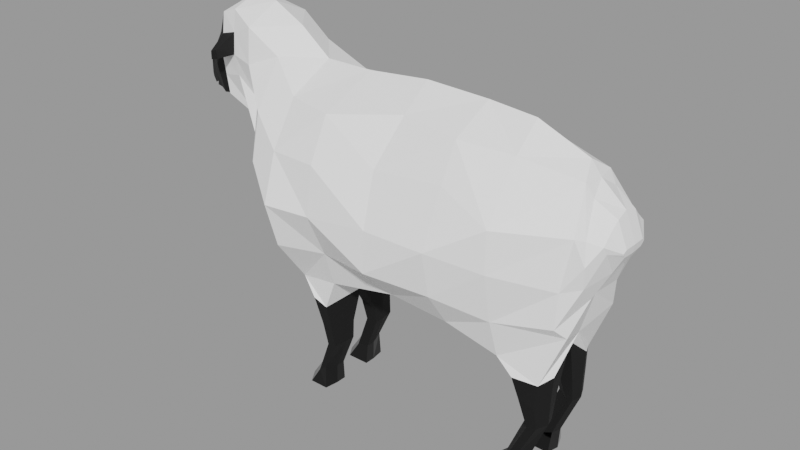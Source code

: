 # Source: low_poly_sheep_aac0b1d3-a1b2-4eba-a6b8-78dafc8ff658.blend  (saved by Blender 3.2.14; exported with 4.5.12 LTS)
import bpy
from mathutils import Matrix  # noqa: F401  (used for matrix-valued properties, if any)

bpy.ops.wm.read_factory_settings(use_empty=True)
scene = bpy.context.scene
scene.name = 'upload'

# ---- collections
col_low_poly_sheep = bpy.data.collections.new('Low poly sheep'); scene.collection.children.link(col_low_poly_sheep)

# ---- materials (node trees are filled in below, after node groups)
mat_sheep = bpy.data.materials.new('sheep')
mat_sheep.use_transparent_shadow = False
mat_face = bpy.data.materials.new('face')
mat_face.use_transparent_shadow = False
mat_fo = bpy.data.materials.new('FO')
mat_fo.use_transparent_shadow = False

# ---- material node trees
mat_sheep.use_nodes = True; mat_sheep.node_tree.nodes.clear()
_N = mat_sheep.node_tree.nodes; _L = mat_sheep.node_tree.links
n0 = _N.new('ShaderNodeBsdfPrincipled'); n0.name = 'Principled BSDF'; n0.location = (10, 300)
n0.distribution = 'GGX'
n0.subsurface_method = 'RANDOM_WALK_SKIN'
n0.inputs[0].default_value = (0.9879, 0.9879, 0.9879, 1.0)
n0.inputs[2].default_value = 0.6514
n0.inputs[3].default_value = 1.45
n0.inputs[27].default_value = (0.0, 0.0, 0.0, 1.0)
n0.inputs[28].default_value = 1.0
n1 = _N.new('ShaderNodeOutputMaterial'); n1.name = 'Material Output'; n1.location = (300, 300)
_L.new(n0.outputs[0], n1.inputs[0])
n1.is_active_output = True
mat_face.use_nodes = True; mat_face.node_tree.nodes.clear()
_N = mat_face.node_tree.nodes; _L = mat_face.node_tree.links
n0 = _N.new('ShaderNodeBsdfPrincipled'); n0.name = 'Principled BSDF'; n0.location = (10, 300)
n0.distribution = 'GGX'
n0.subsurface_method = 'RANDOM_WALK_SKIN'
n0.inputs[0].default_value = (0.0, 0.0, 0.0, 1.0)
n0.inputs[2].default_value = 0.8165
n0.inputs[3].default_value = 1.45
n0.inputs[27].default_value = (0.0, 0.0, 0.0, 1.0)
n0.inputs[28].default_value = 1.0
n1 = _N.new('ShaderNodeOutputMaterial'); n1.name = 'Material Output'; n1.location = (300, 300)
_L.new(n0.outputs[0], n1.inputs[0])
n1.is_active_output = True
mat_fo.use_nodes = True; mat_fo.node_tree.nodes.clear()
_N = mat_fo.node_tree.nodes; _L = mat_fo.node_tree.links
n0 = _N.new('ShaderNodeBsdfPrincipled'); n0.name = 'Principled BSDF'; n0.location = (10, 300)
n0.distribution = 'GGX'
n0.subsurface_method = 'RANDOM_WALK_SKIN'
n0.inputs[0].default_value = (0.0, 0.0, 0.0, 1.0)
n0.inputs[2].default_value = 0.07798
n0.inputs[3].default_value = 1.45
n0.inputs[27].default_value = (0.0, 0.0, 0.0, 1.0)
n0.inputs[28].default_value = 1.0
n1 = _N.new('ShaderNodeOutputMaterial'); n1.name = 'Material Output'; n1.location = (300, 300)
_L.new(n0.outputs[0], n1.inputs[0])
n1.is_active_output = True

# ---- meshes
me_plane_001 = bpy.data.meshes.new('Plane.001')
me_plane_001.from_pydata([(-0.211, 0.03107, 0.2163), (-0.2063, 0.03107, 0.2076), (-0.2038, 0.03709, 0.2303), (-0.1947, 0.03736, 0.2103), (-0.1912, 0.03778, 0.2525), (-0.1846, 0.04331, 0.2105), (-0.1788, 0.04457, 0.2711), (-0.1788, 0.04413, 0.2109), (-0.1657, 0.04602, 0.2755), (-0.1546, 0.03852, 0.1951), (-0.1455, 0.05286, 0.2683), (-0.1399, 0.03874, 0.1574), (-0.1214, 0.05066, 0.2523), (-0.1157, 0.05215, 0.1154), (-0.0966, 0.06172, 0.2331), (-0.09702, 0.05817, 0.09695), (-0.06136, 0.06848, 0.2317), (-0.06468, 0.06214, 0.1036), (-0.01188, 0.0503, 0.2381), (-0.01096, 0.06344, 0.1156), (0.03232, 0.05593, 0.2355), (0.03433, 0.06473, 0.1136), (0.07044, 0.04784, 0.2325), (0.07195, 0.06106, 0.1021), (0.1125, 0.03935, 0.2251), (0.116, 0.05249, 0.128), (0.133, 0.03534, 0.2065), (0.1311, 0.03273, 0.1704), (-0.2117, 0.02567, 0.2173), (-0.2063, 0.02567, 0.2076), (-0.2053, 0.02567, 0.2311), (-0.1951, 0.02567, 0.2088), (-0.1948, 0.02567, 0.256), (-0.1851, 0.02567, 0.2091), (-0.1861, 0.02567, 0.2702), (-0.1788, 0.02567, 0.2109), (-0.1662, 0.02567, 0.2828), (-0.1613, 0.02567, 0.2142), (-0.1456, 0.02567, 0.2806), (-0.1443, 0.02567, 0.1649), (-0.1216, 0.02567, 0.2681), (-0.1202, 0.02567, 0.1196), (-0.09783, 0.02567, 0.2497), (-0.09702, 0.02567, 0.09695), (-0.06101, 0.02567, 0.2497), (-0.06468, 0.02567, 0.08802), (-0.01316, 0.02567, 0.2542), (-0.01096, 0.02567, 0.09574), (0.03414, 0.02567, 0.2526), (0.03433, 0.02567, 0.09373), (0.06934, 0.02567, 0.2496), (0.07175, 0.02567, 0.08646), (0.1072, 0.02567, 0.2341), (0.1085, 0.02567, 0.117), (0.1323, 0.02567, 0.2091), (0.1331, 0.02567, 0.1758), (-0.08527, 0.02567, 0.08485), (-0.08454, 0.06195, 0.08485), (-0.07193, 0.02567, 0.08485), (-0.07363, 0.0615, 0.08061), (-0.08118, 0.03589, 0.06281), (-0.08053, 0.05829, 0.0633), (-0.07242, 0.05782, 0.05901), (-0.06991, 0.03719, 0.06002), (-0.07857, 0.03844, 0.04588), (-0.06931, 0.03856, 0.04664), (-0.07778, 0.05652, 0.04576), (-0.07098, 0.05651, 0.04646), (-0.08855, 0.03909, 0.01915), (-0.07923, 0.03924, 0.02097), (-0.08794, 0.05584, 0.01886), (-0.08178, 0.05591, 0.0231), (-0.09692, 0.03795, 0.00563), (-0.0797, 0.03795, 0.00563), (-0.09598, 0.05694, 0.00563), (-0.08132, 0.05688, 0.00563), (0.08847, 0.02567, 0.09053), (0.08326, 0.0603, 0.09029), (0.1033, 0.02567, 0.1077), (0.09973, 0.05529, 0.08811), (0.09209, 0.03289, 0.07638), (0.08748, 0.05779, 0.07461), (0.09878, 0.0567, 0.07147), (0.1017, 0.03475, 0.07314), (0.09763, 0.03712, 0.0529), (0.1013, 0.03798, 0.05465), (0.09305, 0.05483, 0.05339), (0.09977, 0.05395, 0.05441), (0.08056, 0.03755, 0.01895), (0.08797, 0.03798, 0.02211), (0.07758, 0.05491, 0.02002), (0.08518, 0.05424, 0.02482), (0.07246, 0.03605, 0.00563), (0.08677, 0.03605, 0.00563), (0.06728, 0.05672, 0.00563), (0.08507, 0.05542, 0.00563), (-0.2079, 0.0314, 0.2094), (-0.1992, 0.03779, 0.2207), (-0.1888, 0.04574, 0.2319), (-0.1788, 0.04826, 0.241), (-0.1635, 0.05133, 0.2449), (-0.1447, 0.04929, 0.2166), (-0.1206, 0.07947, 0.186), (-0.09738, 0.09242, 0.1652), (-0.06304, 0.0877, 0.1652), (-0.01413, 0.08734, 0.1712), (0.03332, 0.08855, 0.1724), (0.07156, 0.07744, 0.1663), (0.112, 0.05962, 0.1613), (0.1324, 0.04861, 0.1938), (-0.2082, 0.02567, 0.2099), (-0.2109, 0.0307, 0.2132), (-0.2015, 0.03744, 0.2255), (-0.191, 0.04468, 0.2422), (-0.1788, 0.04642, 0.2561), (-0.1646, 0.04905, 0.2602), (-0.1451, 0.05534, 0.2425), (-0.121, 0.07161, 0.2191), (-0.0977, 0.0809, 0.2004), (-0.06222, 0.08298, 0.2008), (-0.01907, 0.07157, 0.2059), (0.03342, 0.07077, 0.2107), (0.07184, 0.07719, 0.1959), (0.1169, 0.05517, 0.1963), (0.1323, 0.04231, 0.1995), (-0.2114, 0.02567, 0.2139), (-0.2002, 0.02567, 0.2134), (-0.2005, 0.03572, 0.2131), (-0.1968, 0.03767, 0.2155), (-0.1867, 0.04453, 0.2212), (-0.1788, 0.0462, 0.226), (-0.1624, 0.04904, 0.2295), (-0.1417, 0.05568, 0.1908), (-0.124, 0.06412, 0.1537), (-0.0972, 0.08262, 0.1311), (-0.06386, 0.07143, 0.1311), (-0.01364, 0.08932, 0.1417), (0.03383, 0.08247, 0.1396), (0.07109, 0.06939, 0.13), (0.1109, 0.06008, 0.1356), (0.133, 0.04544, 0.1882), (0.1391, 0.02567, 0.1836), (0.1389, 0.03511, 0.184), (0.1396, 0.03621, 0.1885), (0.1398, 0.03498, 0.1894), (0.1401, 0.02567, 0.1895), (0.1393, 0.03693, 0.1864), (0.1394, 0.03744, 0.1875), (-0.1764, 0.061, 0.2412), (-0.1703, 0.061, 0.2427), (-0.1764, 0.061, 0.2473), (-0.1707, 0.061, 0.249), (-0.172, 0.0503, 0.2434), (-0.172, 0.04928, 0.2516), (-0.1705, 0.05869, 0.246), (-0.1704, 0.05868, 0.2435), (-0.1791, 0.04399, 0.2116), (-0.1796, 0.0443, 0.2694), (-0.187, 0.02567, 0.2681), (-0.1792, 0.02567, 0.2115), (-0.1793, 0.04794, 0.2405), (-0.1795, 0.04612, 0.255), (-0.1792, 0.04597, 0.2261), (0.1178, 0.03776, 0.2162), (0.1233, 0.0404, 0.1535), (0.1177, 0.02567, 0.1486), (0.1147, 0.02567, 0.2245), (0.1261, 0.05686, 0.1818), (0.1235, 0.05336, 0.1965), (0.1248, 0.05377, 0.1658), (-0.08628, 0.04663, 0.06002), (-0.0835, 0.04663, 0.04664), (-0.08848, 0.04663, 0.03217), (-0.08467, 0.04663, 0.05227), (-0.09676, 0.04663, 0.01425), (-0.1027, 0.04663, 0.00563), (-0.09234, 0.04663, 0.02097), (-0.0876, 0.04663, 0.06943), (-0.08974, 0.04663, 0.08466), (-0.07401, 0.04621, 0.03448), (-0.07951, 0.04621, 0.0116), (-0.0797, 0.04621, 0.00563), (-0.06957, 0.04621, 0.05253), (-0.06931, 0.04621, 0.04664), (-0.06991, 0.04621, 0.06002), (-0.07062, 0.04621, 0.06874), (-0.07923, 0.04621, 0.02097), (-0.07193, 0.04621, 0.08485), (0.07763, 0.04495, 0.03113), (0.08699, 0.04495, 0.05399), (0.06668, 0.04495, 0.01462), (0.07367, 0.04495, 0.02145), (0.08172, 0.04495, 0.07223), (0.06046, 0.04495, 0.00563), (0.07946, 0.04495, 0.07996), (0.07653, 0.04495, 0.08998), (0.0841, 0.04495, 0.06399), (0.1038, 0.04514, 0.07314), (0.1043, 0.04502, 0.08242), (0.1035, 0.04541, 0.05465), (0.1036, 0.0453, 0.06187), (0.08963, 0.04531, 0.01681), (0.1047, 0.04491, 0.09118), (0.09724, 0.04533, 0.03948), (0.08893, 0.04538, 0.00563), (0.09013, 0.04525, 0.02211), (-0.211, 0.02028, 0.2163), (-0.2063, 0.02028, 0.2076), (-0.2038, 0.01426, 0.2303), (-0.1947, 0.01398, 0.2103), (-0.1912, 0.01357, 0.2525), (-0.1846, 0.008037, 0.2105), (-0.1788, 0.006777, 0.2711), (-0.1788, 0.00722, 0.2109), (-0.1657, 0.005323, 0.2755), (-0.1546, 0.01283, 0.1951), (-0.1455, -0.001513, 0.2683), (-0.1399, 0.01261, 0.1574), (-0.1214, 0.0006914, 0.2523), (-0.1157, -0.0008015, 0.1154), (-0.0966, -0.01037, 0.2331), (-0.09702, -0.006818, 0.09695), (-0.06136, -0.01714, 0.2317), (-0.06468, -0.0108, 0.1036), (-0.01188, 0.001047, 0.2381), (-0.01096, -0.01209, 0.1156), (0.03232, -0.004578, 0.2355), (0.03433, -0.01338, 0.1136), (0.07044, 0.003512, 0.2325), (0.07195, -0.009714, 0.1021), (0.1125, 0.01199, 0.2251), (0.116, -0.001145, 0.128), (0.133, 0.01601, 0.2065), (0.1311, 0.01862, 0.1704), (-0.08454, -0.0106, 0.08485), (-0.07363, -0.01015, 0.08061), (-0.08118, 0.01545, 0.06281), (-0.08053, -0.006943, 0.0633), (-0.07242, -0.006468, 0.05901), (-0.06991, 0.01415, 0.06002), (-0.07857, 0.0129, 0.04588), (-0.06931, 0.01278, 0.04664), (-0.07778, -0.005172, 0.04576), (-0.07098, -0.005165, 0.04646), (-0.08855, 0.01226, 0.01915), (-0.07923, 0.01211, 0.02097), (-0.08794, -0.004493, 0.01886), (-0.08178, -0.00456, 0.0231), (-0.09692, 0.0134, 0.00563), (-0.0797, 0.0134, 0.00563), (-0.09598, -0.005592, 0.00563), (-0.08132, -0.005535, 0.00563), (0.08326, -0.008956, 0.09029), (0.09973, -0.003944, 0.08811), (0.09209, 0.01845, 0.07638), (0.08748, -0.006444, 0.07461), (0.09878, -0.005355, 0.07147), (0.1017, 0.0166, 0.07314), (0.09763, 0.01423, 0.0529), (0.1013, 0.01337, 0.05465), (0.09305, -0.003478, 0.05339), (0.09977, -0.002606, 0.05441), (0.08056, 0.0138, 0.01895), (0.08797, 0.01337, 0.02211), (0.07758, -0.003563, 0.02002), (0.08518, -0.002895, 0.02482), (0.07246, 0.0153, 0.00563), (0.08677, 0.0153, 0.00563), (0.06728, -0.005375, 0.00563), (0.08507, -0.004071, 0.00563), (-0.2079, 0.01995, 0.2094), (-0.1992, 0.01355, 0.2207), (-0.1888, 0.005607, 0.2319), (-0.1788, 0.003084, 0.241), (-0.1635, 1.278e-05, 0.2449), (-0.1447, 0.002058, 0.2166), (-0.1206, -0.02812, 0.186), (-0.09738, -0.04107, 0.1652), (-0.06304, -0.03635, 0.1652), (-0.01413, -0.036, 0.1712), (0.03332, -0.0372, 0.1724), (0.07156, -0.02609, 0.1663), (0.112, -0.008271, 0.1613), (0.1324, 0.002742, 0.1938), (-0.2109, 0.02065, 0.2132), (-0.2015, 0.01391, 0.2255), (-0.191, 0.006663, 0.2422), (-0.1788, 0.004931, 0.2561), (-0.1646, 0.002297, 0.2602), (-0.1451, -0.003989, 0.2425), (-0.121, -0.02026, 0.2191), (-0.0977, -0.02955, 0.2004), (-0.06222, -0.03163, 0.2008), (-0.01907, -0.02022, 0.2059), (0.03342, -0.01942, 0.2107), (0.07184, -0.02584, 0.1959), (0.1169, -0.003821, 0.1963), (0.1323, 0.009036, 0.1995), (-0.2005, 0.01562, 0.2131), (-0.1968, 0.01368, 0.2155), (-0.1867, 0.006822, 0.2212), (-0.1788, 0.005152, 0.226), (-0.1624, 0.002305, 0.2295), (-0.1417, -0.004336, 0.1908), (-0.124, -0.01278, 0.1537), (-0.0972, -0.03127, 0.1311), (-0.06386, -0.02008, 0.1311), (-0.01364, -0.03797, 0.1417), (0.03383, -0.03112, 0.1396), (0.07109, -0.01804, 0.13), (0.1109, -0.008737, 0.1356), (0.133, 0.005907, 0.1882), (0.1389, 0.01624, 0.184), (0.1396, 0.01514, 0.1885), (0.1398, 0.01637, 0.1894), (0.1393, 0.01442, 0.1864), (0.1394, 0.01391, 0.1875), (-0.1764, -0.009648, 0.2412), (-0.1703, -0.009648, 0.2427), (-0.1764, -0.009648, 0.2473), (-0.1707, -0.009648, 0.249), (-0.172, 0.001048, 0.2434), (-0.172, 0.002065, 0.2516), (-0.1705, -0.007343, 0.246), (-0.1704, -0.007334, 0.2435), (-0.1791, 0.007356, 0.2116), (-0.1796, 0.007048, 0.2694), (-0.1793, 0.003405, 0.2405), (-0.1795, 0.005226, 0.255), (-0.1792, 0.00538, 0.2261), (0.1178, 0.01359, 0.2162), (0.1233, 0.01095, 0.1535), (0.1261, -0.005511, 0.1818), (0.1235, -0.002009, 0.1965), (0.1248, -0.002425, 0.1658), (-0.08628, 0.004721, 0.06002), (-0.0835, 0.004721, 0.04664), (-0.08848, 0.004721, 0.03217), (-0.08467, 0.004721, 0.05227), (-0.09676, 0.004721, 0.01425), (-0.1027, 0.004721, 0.00563), (-0.09234, 0.004721, 0.02097), (-0.0876, 0.004721, 0.06943), (-0.08974, 0.004721, 0.08466), (-0.07401, 0.005137, 0.03448), (-0.07951, 0.005137, 0.0116), (-0.0797, 0.005137, 0.00563), (-0.06957, 0.005137, 0.05253), (-0.06931, 0.005137, 0.04664), (-0.06991, 0.005137, 0.06002), (-0.07062, 0.005137, 0.06874), (-0.07923, 0.005137, 0.02097), (-0.07193, 0.005137, 0.08485), (0.07763, 0.006395, 0.03113), (0.08699, 0.006395, 0.05399), (0.06668, 0.006395, 0.01462), (0.07367, 0.006395, 0.02145), (0.08172, 0.006395, 0.07223), (0.06046, 0.006395, 0.00563), (0.07946, 0.006395, 0.07996), (0.07653, 0.006395, 0.08998), (0.0841, 0.006395, 0.06399), (0.1038, 0.006205, 0.07314), (0.1043, 0.006324, 0.08242), (0.1035, 0.005942, 0.05465), (0.1036, 0.006045, 0.06187), (0.08963, 0.006042, 0.01681), (0.1047, 0.006433, 0.09118), (0.09724, 0.006015, 0.03948), (0.08893, 0.005964, 0.00563), (0.09013, 0.006097, 0.02211)], [], [(126, 1, 29), (2, 113, 112), (0, 112, 111), (1, 31, 29), (156, 35, 159), (3, 33, 31), (157, 114, 161), (9, 39, 37), (7, 37, 35), (6, 115, 114), (115, 10, 116), (13, 43, 41), (11, 41, 39), (116, 12, 117), (118, 16, 119), (117, 14, 118), (17, 47, 45), (43, 57, 56), (47, 21, 49), (16, 120, 119), (20, 122, 121), (120, 20, 121), (23, 79, 77), (49, 23, 51), (122, 24, 123), (163, 124, 168), (165, 27, 55), (22, 52, 24), (163, 54, 26), (48, 22, 20), (18, 48, 20), (44, 18, 16), (14, 44, 16), (12, 42, 14), (10, 40, 12), (8, 38, 10), (6, 36, 8), (157, 34, 6), (30, 4, 2), (0, 30, 2), (63, 182, 184), (15, 59, 57), (45, 59, 17), (57, 177, 178, 56), (59, 61, 57), (59, 185, 184, 62), (58, 60, 63), (65, 179, 183), (61, 173, 170), (63, 64, 65), (62, 66, 61), (70, 75, 74), (66, 172, 171), (66, 71, 70), (64, 69, 65), (74, 73, 72, 175), (68, 73, 69), (71, 180, 181, 75), (68, 174, 175, 72), (83, 84, 85), (53, 79, 25), (23, 76, 51), (77, 194, 195), (79, 81, 77), (79, 198, 197, 82), (78, 80, 83), (85, 203, 199), (82, 200, 199, 87), (80, 196, 189, 84), (82, 86, 81), (90, 190, 191), (86, 188, 189), (86, 91, 90), (84, 89, 85), (92, 95, 204, 93), (90, 95, 94), (88, 93, 89), (89, 201, 205), (167, 140, 169), (138, 108, 139), (136, 106, 137), (137, 107, 138), (104, 136, 135), (133, 103, 134), (103, 135, 134), (132, 102, 133), (131, 101, 132), (99, 131, 130), (160, 130, 162), (127, 97, 128), (97, 129, 128), (111, 110, 125), (0, 125, 28), (124, 144, 143), (168, 109, 167), (107, 123, 108), (105, 121, 106), (106, 122, 107), (119, 105, 104), (102, 118, 103), (118, 104, 103), (101, 117, 102), (100, 116, 101), (152, 154, 155), (161, 99, 160), (111, 97, 96), (112, 98, 97), (128, 5, 3), (127, 3, 1), (156, 130, 7), (130, 9, 7), (9, 132, 11), (11, 133, 13), (15, 135, 17), (13, 134, 15), (135, 19, 17), (21, 138, 23), (19, 137, 21), (138, 25, 23), (169, 27, 164), (96, 126, 110), (144, 145, 142), (26, 145, 144), (140, 147, 146), (124, 147, 109), (27, 141, 55), (140, 142, 27), (150, 149, 148), (99, 149, 100), (100, 151, 115), (114, 151, 150), (99, 153, 152), (150, 153, 114), (150, 155, 154), (148, 152, 155), (129, 156, 5), (113, 160, 98), (98, 162, 129), (4, 158, 157), (4, 161, 113), (5, 159, 33), (139, 164, 25), (123, 167, 108), (108, 169, 139), (24, 166, 163), (25, 165, 53), (24, 168, 123), (126, 127, 1), (2, 4, 113), (0, 2, 112), (1, 3, 31), (156, 7, 35), (3, 5, 33), (157, 6, 114), (9, 11, 39), (7, 9, 37), (6, 8, 115), (115, 8, 10), (13, 15, 43), (11, 13, 41), (116, 10, 12), (118, 14, 16), (117, 12, 14), (17, 19, 47), (43, 15, 57), (47, 19, 21), (16, 18, 120), (20, 22, 122), (120, 18, 20), (23, 25, 79), (49, 21, 23), (122, 22, 24), (163, 26, 124), (165, 164, 27), (22, 50, 52), (163, 166, 54), (48, 50, 22), (18, 46, 48), (44, 46, 18), (14, 42, 44), (12, 40, 42), (10, 38, 40), (8, 36, 38), (6, 34, 36), (157, 158, 34), (30, 32, 4), (0, 28, 30), (63, 65, 183, 182), (15, 17, 59), (45, 58, 187, 59), (57, 61, 170, 177), (59, 62, 61), (59, 187, 185), (58, 56, 60), (65, 69, 186, 179), (61, 66, 171, 173), (63, 60, 64), (62, 67, 66), (70, 71, 75), (66, 70, 176, 172), (66, 67, 71), (64, 68, 69), (74, 75, 181, 73), (68, 72, 73), (71, 186, 180), (68, 176, 174), (83, 80, 84), (53, 78, 202, 79), (23, 77, 195, 76), (77, 81, 192, 194), (79, 82, 81), (79, 202, 198), (78, 76, 80), (85, 89, 205, 203), (82, 197, 200), (80, 192, 196), (82, 87, 86), (90, 94, 193, 190), (86, 90, 191, 188), (86, 87, 91), (84, 88, 89), (92, 193, 94, 95), (90, 91, 95), (88, 92, 93), (89, 93, 204, 201), (167, 109, 140), (138, 107, 108), (136, 105, 106), (137, 106, 107), (104, 105, 136), (133, 102, 103), (103, 104, 135), (132, 101, 102), (131, 100, 101), (99, 100, 131), (160, 99, 130), (127, 96, 97), (97, 98, 129), (111, 96, 110), (0, 111, 125), (124, 26, 144), (168, 124, 109), (107, 122, 123), (105, 120, 121), (106, 121, 122), (119, 120, 105), (102, 117, 118), (118, 119, 104), (101, 116, 117), (100, 115, 116), (152, 153, 154), (161, 114, 99), (111, 112, 97), (112, 113, 98), (128, 129, 5), (127, 128, 3), (156, 162, 130), (130, 131, 9), (9, 131, 132), (11, 132, 133), (15, 134, 135), (13, 133, 134), (135, 136, 19), (21, 137, 138), (19, 136, 137), (138, 139, 25), (169, 140, 27), (96, 127, 126), (145, 141, 142), (142, 146, 143), (146, 147, 143), (142, 143, 144), (26, 54, 145), (140, 109, 147), (124, 143, 147), (27, 142, 141), (140, 146, 142), (150, 151, 149), (99, 148, 149), (100, 149, 151), (114, 115, 151), (99, 114, 153), (150, 154, 153), (150, 148, 155), (148, 99, 152), (129, 162, 156), (113, 161, 160), (98, 160, 162), (4, 32, 158), (4, 157, 161), (5, 156, 159), (139, 169, 164), (123, 168, 167), (108, 167, 169), (24, 52, 166), (25, 164, 165), (24, 163, 168), (175, 174, 74), (170, 173, 64, 60), (171, 172, 68, 64), (173, 171, 64), (174, 176, 70, 74), (172, 176, 68), (56, 178, 177, 60), (177, 170, 60), (180, 186, 69, 73), (179, 186, 71), (182, 183, 67), (184, 185, 63), (185, 187, 58, 63), (184, 182, 67, 62), (183, 179, 71, 67), (181, 180, 73), (189, 196, 86), (188, 191, 88), (195, 194, 80, 76), (196, 192, 81, 86), (194, 192, 80), (191, 190, 92, 88), (190, 193, 92), (189, 188, 88, 84), (197, 198, 83), (198, 202, 78, 83), (199, 203, 91, 87), (203, 205, 91), (199, 200, 85), (205, 201, 95, 91), (201, 204, 95), (200, 197, 83, 85), (126, 29, 207), (208, 285, 286), (206, 284, 285), (207, 29, 31), (325, 159, 35), (209, 31, 33), (326, 328, 287), (215, 37, 39), (213, 35, 37), (212, 287, 288), (288, 289, 216), (219, 41, 43), (217, 39, 41), (289, 290, 218), (291, 292, 222), (290, 291, 220), (223, 45, 47), (43, 56, 234), (47, 49, 227), (222, 292, 293), (226, 294, 295), (293, 294, 226), (229, 252, 253), (49, 51, 229), (295, 296, 230), (330, 333, 297), (165, 55, 233), (228, 230, 52), (330, 232, 54), (48, 226, 228), (224, 226, 48), (44, 222, 224), (220, 222, 44), (218, 220, 42), (216, 218, 40), (214, 216, 38), (212, 214, 36), (326, 212, 34), (30, 208, 210), (206, 208, 30), (239, 349, 347), (221, 234, 235), (45, 223, 235), (234, 56, 343, 342), (235, 234, 237), (235, 238, 349, 350), (58, 239, 236), (241, 348, 344), (237, 335, 338), (239, 241, 240), (238, 237, 242), (246, 250, 251), (242, 336, 337), (242, 246, 247), (240, 241, 245), (250, 340, 248, 249), (244, 245, 249), (247, 251, 346, 345), (244, 248, 340, 339), (257, 259, 258), (53, 231, 253), (229, 51, 76), (252, 360, 359), (253, 252, 255), (253, 256, 362, 363), (78, 257, 254), (259, 364, 368), (256, 261, 364, 365), (254, 258, 354, 361), (256, 255, 260), (264, 356, 355), (260, 354, 353), (260, 264, 265), (258, 259, 263), (266, 267, 369, 269), (264, 268, 269), (262, 263, 267), (263, 370, 366), (332, 334, 311), (309, 310, 282), (307, 308, 280), (308, 309, 281), (278, 306, 307), (304, 305, 277), (277, 305, 306), (303, 304, 276), (302, 303, 275), (273, 301, 302), (327, 329, 301), (298, 299, 271), (271, 299, 300), (284, 125, 110), (206, 28, 125), (297, 313, 314), (333, 332, 283), (281, 282, 296), (279, 280, 294), (280, 281, 295), (292, 278, 279), (276, 277, 291), (291, 277, 278), (275, 276, 290), (274, 275, 289), (321, 324, 323), (328, 327, 273), (284, 270, 271), (285, 271, 272), (299, 209, 211), (298, 207, 209), (325, 213, 301), (301, 213, 215), (215, 217, 303), (217, 219, 304), (221, 223, 306), (219, 221, 305), (306, 223, 225), (227, 229, 309), (225, 227, 308), (309, 229, 231), (334, 331, 233), (270, 110, 126), (314, 312, 145), (232, 314, 145), (311, 315, 316), (297, 283, 316), (233, 55, 141), (311, 233, 312), (319, 317, 318), (273, 274, 318), (274, 288, 320), (287, 319, 320), (273, 321, 322), (319, 287, 322), (319, 323, 324), (317, 324, 321), (300, 211, 325), (286, 272, 327), (272, 300, 329), (210, 326, 158), (210, 286, 328), (211, 33, 159), (310, 231, 331), (296, 282, 332), (282, 310, 334), (230, 330, 166), (231, 53, 165), (230, 296, 333), (126, 207, 298), (208, 286, 210), (206, 285, 208), (207, 31, 209), (325, 35, 213), (209, 33, 211), (326, 287, 212), (215, 39, 217), (213, 37, 215), (212, 288, 214), (288, 216, 214), (219, 43, 221), (217, 41, 219), (289, 218, 216), (291, 222, 220), (290, 220, 218), (223, 47, 225), (43, 234, 221), (47, 227, 225), (222, 293, 224), (226, 295, 228), (293, 226, 224), (229, 253, 231), (49, 229, 227), (295, 230, 228), (330, 297, 232), (165, 233, 331), (228, 52, 50), (330, 54, 166), (48, 228, 50), (224, 48, 46), (44, 224, 46), (220, 44, 42), (218, 42, 40), (216, 40, 38), (214, 38, 36), (212, 36, 34), (326, 34, 158), (30, 210, 32), (206, 30, 28), (239, 347, 348, 241), (221, 235, 223), (45, 235, 352, 58), (234, 342, 335, 237), (235, 237, 238), (235, 350, 352), (58, 236, 56), (241, 344, 351, 245), (237, 338, 336, 242), (239, 240, 236), (238, 242, 243), (246, 251, 247), (242, 337, 341, 246), (242, 247, 243), (240, 245, 244), (250, 249, 346, 251), (244, 249, 248), (247, 345, 351), (244, 339, 341), (257, 258, 254), (53, 253, 367, 78), (229, 76, 360, 252), (252, 359, 357, 255), (253, 255, 256), (253, 363, 367), (78, 254, 76), (259, 368, 370, 263), (256, 365, 362), (254, 361, 357), (256, 260, 261), (264, 355, 358, 268), (260, 353, 356, 264), (260, 265, 261), (258, 263, 262), (266, 269, 268, 358), (264, 269, 265), (262, 267, 266), (263, 366, 369, 267), (332, 311, 283), (309, 282, 281), (307, 280, 279), (308, 281, 280), (278, 307, 279), (304, 277, 276), (277, 306, 278), (303, 276, 275), (302, 275, 274), (273, 302, 274), (327, 301, 273), (298, 271, 270), (271, 300, 272), (284, 110, 270), (206, 125, 284), (297, 314, 232), (333, 283, 297), (281, 296, 295), (279, 294, 293), (280, 295, 294), (292, 279, 293), (276, 291, 290), (291, 278, 292), (275, 290, 289), (274, 289, 288), (321, 323, 322), (328, 273, 287), (284, 271, 285), (285, 272, 286), (299, 211, 300), (298, 209, 299), (325, 301, 329), (301, 215, 302), (215, 303, 302), (217, 304, 303), (221, 306, 305), (219, 305, 304), (306, 225, 307), (227, 309, 308), (225, 308, 307), (309, 231, 310), (334, 233, 311), (270, 126, 298), (145, 312, 141), (312, 313, 315), (315, 313, 316), (312, 314, 313), (232, 145, 54), (311, 316, 283), (297, 316, 313), (233, 141, 312), (311, 312, 315), (319, 318, 320), (273, 318, 317), (274, 320, 318), (287, 320, 288), (273, 322, 287), (319, 322, 323), (319, 324, 317), (317, 321, 273), (300, 325, 329), (286, 327, 328), (272, 329, 327), (210, 158, 32), (210, 328, 326), (211, 159, 325), (310, 331, 334), (296, 332, 333), (282, 334, 332), (230, 166, 52), (231, 165, 331), (230, 333, 330), (340, 250, 339), (335, 236, 240, 338), (336, 240, 244, 337), (338, 240, 336), (339, 250, 246, 341), (337, 244, 341), (56, 236, 342, 343), (342, 236, 335), (345, 249, 245, 351), (344, 247, 351), (347, 243, 348), (349, 239, 350), (350, 239, 58, 352), (349, 238, 243, 347), (348, 243, 247, 344), (346, 249, 345), (354, 260, 361), (353, 262, 356), (360, 76, 254, 359), (361, 260, 255, 357), (359, 254, 357), (356, 262, 266, 355), (355, 266, 358), (354, 258, 262, 353), (362, 257, 363), (363, 257, 78, 367), (364, 261, 265, 368), (368, 265, 370), (364, 259, 365), (370, 265, 269, 366), (366, 269, 369), (365, 259, 257, 362)])
me_plane_001.polygons.foreach_set('material_index', [1, 1, 1, 1, 0, 1, 0, 0, 0, 0, 0, 0, 0, 0, 0, 0, 0, 0, 0, 0, 0, 0, 0, 0, 0, 0, 0, 0, 0, 0, 0, 0, 0, 0, 0, 0, 0, 0, 1, 1, 1, 0, 0, 1, 1, 1, 1, 1, 1, 1, 1, 2, 1, 1, 1, 2, 2, 2, 2, 1, 0, 0, 1, 1, 1, 1, 1, 1, 1, 1, 2, 1, 1, 1, 2, 2, 2, 2, 0, 0, 0, 0, 0, 0, 0, 0, 0, 0, 0, 1, 1, 1, 1, 0, 0, 0, 0, 0, 0, 0, 0, 0, 0, 1, 1, 1, 1, 1, 1, 0, 0, 0, 0, 0, 0, 0, 0, 0, 0, 0, 0, 0, 0, 0, 0, 0, 0, 1, 1, 1, 1, 1, 1, 1, 1, 1, 1, 1, 1, 1, 1, 0, 0, 0, 0, 0, 0, 1, 1, 1, 1, 0, 1, 0, 0, 0, 0, 0, 0, 0, 0, 0, 0, 0, 0, 0, 0, 0, 0, 0, 0, 0, 0, 0, 0, 0, 0, 0, 0, 0, 0, 0, 0, 0, 0, 1, 1, 1, 0, 0, 1, 1, 1, 1, 1, 1, 1, 1, 2, 1, 1, 1, 2, 2, 2, 2, 1, 0, 0, 1, 1, 1, 1, 1, 1, 1, 1, 2, 1, 1, 1, 2, 2, 2, 2, 0, 0, 0, 0, 0, 0, 0, 0, 0, 0, 0, 1, 1, 1, 1, 0, 0, 0, 0, 0, 0, 0, 0, 0, 0, 1, 1, 1, 1, 1, 1, 0, 0, 0, 0, 0, 0, 0, 0, 0, 0, 0, 0, 0, 0, 0, 0, 0, 0, 0, 0, 0, 1, 1, 1, 1, 1, 1, 1, 1, 1, 1, 1, 1, 1, 1, 0, 0, 0, 0, 0, 0, 2, 1, 1, 1, 2, 1, 1, 1, 2, 1, 1, 1, 1, 1, 1, 2, 1, 1, 1, 1, 1, 2, 2, 1, 1, 1, 1, 1, 1, 2, 2, 1, 1, 1, 1, 1, 0, 1, 0, 0, 0, 0, 0, 0, 0, 0, 0, 0, 0, 0, 0, 0, 0, 0, 0, 0, 0, 0, 0, 0, 0, 0, 0, 0, 0, 0, 0, 0, 0, 0, 1, 1, 1, 0, 0, 1, 1, 1, 1, 1, 1, 1, 1, 2, 1, 1, 1, 2, 2, 2, 2, 1, 0, 0, 1, 1, 1, 1, 1, 1, 1, 1, 2, 1, 1, 1, 2, 2, 2, 2, 0, 0, 0, 0, 0, 0, 0, 0, 0, 0, 0, 1, 1, 1, 1, 0, 0, 0, 0, 0, 0, 0, 0, 0, 0, 1, 1, 1, 1, 1, 1, 0, 0, 0, 0, 0, 0, 0, 0, 0, 0, 0, 0, 0, 0, 0, 0, 0, 0, 1, 1, 1, 1, 1, 1, 1, 1, 1, 1, 1, 1, 1, 1, 0, 0, 0, 0, 0, 0, 1, 1, 1, 1, 0, 1, 0, 0, 0, 0, 0, 0, 0, 0, 0, 0, 0, 0, 0, 0, 0, 0, 0, 0, 0, 0, 0, 0, 0, 0, 0, 0, 0, 0, 0, 0, 0, 0, 1, 1, 1, 0, 0, 1, 1, 1, 1, 1, 1, 1, 1, 2, 1, 1, 1, 2, 2, 2, 2, 1, 0, 0, 1, 1, 1, 1, 1, 1, 1, 1, 2, 1, 1, 1, 2, 2, 2, 2, 0, 0, 0, 0, 0, 0, 0, 0, 0, 0, 0, 1, 1, 1, 1, 0, 0, 0, 0, 0, 0, 0, 0, 0, 0, 1, 1, 1, 1, 1, 1, 0, 0, 0, 0, 0, 0, 0, 0, 0, 0, 0, 0, 0, 0, 0, 0, 0, 0, 0, 0, 0, 1, 1, 1, 1, 1, 1, 1, 1, 1, 1, 1, 1, 1, 1, 0, 0, 0, 0, 0, 0, 2, 1, 1, 1, 2, 1, 1, 1, 2, 1, 1, 1, 1, 1, 1, 2, 1, 1, 1, 1, 1, 2, 2, 1, 1, 1, 1, 1, 1, 2, 2, 1])
_uv = me_plane_001.uv_layers.new(name='UVMap')
_uv.uv.foreach_set('vector', [0.75, 0.5, 1.0, 1.0, 1.0, 0.5, 0.1066, 1.0, 0.3299, 1.0, 0.3299, 1.0, 0.1066, 1.0, 0.3299, 1.0, 0.3299, 1.0, 1.0, 1.0, 1.0, 0.5, 1.0, 0.5, 1.0, 1.0, 1.0, 0.5, 1.0, 0.5, 1.0, 1.0, 1.0, 0.5, 1.0, 0.5, 0.1066, 1.0, 0.3299, 1.0, 0.3299, 1.0, 1.0, 0.8065, 1.0, 0.5, 1.0, 0.5, 1.0, 1.0, 1.0, 0.5, 1.0, 0.5, 0.1066, 1.0, 0.3299, 1.0, 0.3299, 1.0, 0.3299, 1.0, 0.1066, 1.0, 0.3299, 1.0, 1.0, 0.7944, 1.0, 0.5, 1.0, 0.5, 1.0, 0.7399, 1.0, 0.5, 1.0, 0.5, 0.3299, 1.0, 0.1066, 1.0, 0.3299, 1.0, 0.3299, 1.0, 0.1066, 1.0, 0.3299, 1.0, 0.3299, 1.0, 0.1066, 1.0, 0.3299, 1.0, 1.0, 1.0, 1.0, 0.5, 1.0, 0.5, 1.0, 0.5, 1.0, 1.0, 1.0, 0.5009, 1.0, 0.5, 1.0, 1.0, 1.0, 0.5, 0.1066, 1.0, 0.3299, 1.0, 0.3299, 1.0, 0.1066, 1.0, 0.3299, 1.0, 0.3299, 1.0, 0.3299, 1.0, 0.1066, 1.0, 0.3299, 1.0, 1.0, 1.0, 1.0, 0.9971, 1.0, 1.0, 1.0, 0.5, 1.0, 1.0, 1.0, 0.5, 0.3299, 1.0, 0.1066, 1.0, 0.3299, 1.0, 0.1066, 1.0, 0.3299, 1.0, 0.3299, 1.0, 1.0, 0.5, 1.0, 0.7166, 1.0, 0.5, 0.1066, 1.0, 0.0, 0.5, 0.1066, 1.0, 0.1066, 1.0, 0.0, 0.5, 0.1066, 1.0, 0.0, 0.5, 0.1066, 1.0, 0.1066, 1.0, 0.1066, 1.0, 0.0, 0.5, 0.1066, 1.0, 0.0, 0.5, 0.1066, 1.0, 0.1066, 1.0, 0.1066, 1.0, 0.0, 0.5, 0.1066, 1.0, 0.1066, 1.0, 0.0, 0.5, 0.1066, 1.0, 0.1066, 1.0, 0.0, 0.5, 0.1066, 1.0, 0.1066, 1.0, 0.0, 0.5, 0.1066, 1.0, 0.1066, 1.0, 0.0, 0.5, 0.1066, 1.0, 0.1066, 1.0, 0.0, 0.5, 0.1066, 1.0, 0.0, 0.5, 0.1066, 1.0, 0.1066, 1.0, 0.1066, 1.0, 0.0, 0.5, 0.1066, 1.0, 1.0, 0.5237, 1.0, 0.777, 1.0, 0.7419, 1.0, 0.8065, 1.0, 0.9959, 1.0, 1.0, 1.0, 0.5, 1.0, 0.9959, 1.0, 1.0, 1.0, 1.0, 1.0, 0.7045, 1.0, 0.7868, 1.0, 0.5009, 1.0, 0.9959, 1.0, 0.9793, 1.0, 1.0, 1.0, 0.9959, 1.0, 0.691, 1.0, 0.7419, 1.0, 0.9767, 1.0, 0.5, 1.0, 0.5212, 1.0, 0.5237, 1.0, 0.5237, 1.0, 0.7381, 1.0, 0.7782, 1.0, 0.9793, 1.0, 0.7143, 1.0, 0.7314, 1.0, 0.5237, 1.0, 0.5238, 1.0, 0.5237, 1.0, 0.9767, 1.0, 0.9762, 1.0, 0.9793, 1.0, 0.9762, 1.0, 0.9763, 1.0, 0.9762, 1.0, 0.9762, 1.0, 0.7211, 1.0, 0.7292, 1.0, 0.9762, 1.0, 0.9762, 1.0, 0.9762, 1.0, 0.5238, 1.0, 0.5237, 1.0, 0.5237, 1.0, 0.9762, 1.0, 0.5237, 1.0, 0.5239, 1.0, 0.7354, 1.0, 0.5238, 1.0, 0.5237, 1.0, 0.5237, 1.0, 0.9762, 1.0, 0.7078, 1.0, 0.7049, 1.0, 0.9763, 1.0, 0.5238, 1.0, 0.7165, 1.0, 0.7354, 1.0, 0.5239, 1.0, 0.5186, 1.0, 0.5185, 1.0, 0.5186, 1.0, 0.5, 1.0, 0.9971, 1.0, 0.8938, 1.0, 1.0, 1.0, 0.5, 1.0, 0.5, 1.0, 1.0, 1.0, 0.7278, 1.0, 0.812, 1.0, 0.9971, 1.0, 0.9841, 1.0, 1.0, 1.0, 0.9971, 1.0, 0.7662, 1.0, 0.7374, 1.0, 0.9818, 1.0, 0.5, 1.0, 0.5144, 1.0, 0.5186, 1.0, 0.5186, 1.0, 0.7343, 1.0, 0.7364, 1.0, 0.9818, 1.0, 0.6993, 1.0, 0.7364, 1.0, 0.9814, 1.0, 0.5144, 1.0, 0.7275, 1.0, 0.6316, 1.0, 0.5185, 1.0, 0.9818, 1.0, 0.9818, 1.0, 0.9841, 1.0, 0.9819, 1.0, 0.7364, 1.0, 0.6663, 1.0, 0.9818, 1.0, 0.656, 1.0, 0.6316, 1.0, 0.9818, 1.0, 0.9816, 1.0, 0.9819, 1.0, 0.5185, 1.0, 0.5186, 1.0, 0.5186, 1.0, 0.51, 1.0, 0.9814, 1.0, 0.7403, 1.0, 0.5186, 1.0, 0.9819, 1.0, 0.9814, 1.0, 0.982, 1.0, 0.5182, 1.0, 0.5186, 1.0, 0.5186, 1.0, 0.5186, 1.0, 0.7117, 1.0, 0.7318, 0.5533, 1.0, 0.7766, 1.0, 0.7766, 1.0, 0.7766, 1.0, 0.5533, 1.0, 0.7766, 1.0, 0.7766, 1.0, 0.5533, 1.0, 0.7766, 1.0, 0.7766, 1.0, 0.5533, 1.0, 0.7766, 1.0, 0.5533, 1.0, 0.7766, 1.0, 0.7766, 1.0, 0.8199, 0.9497, 0.5533, 1.0, 0.7766, 1.0, 0.5533, 1.0, 0.7766, 1.0, 0.7766, 1.0, 0.7766, 1.0, 0.5533, 1.0, 0.8199, 0.9497, 0.7766, 1.0, 0.5533, 1.0, 0.7766, 1.0, 0.5533, 1.0, 0.7766, 1.0, 0.7766, 1.0, 0.5533, 1.0, 0.7766, 1.0, 0.7766, 1.0, 0.7766, 1.0, 0.5533, 1.0, 0.7766, 1.0, 0.5533, 1.0, 0.7766, 1.0, 0.7766, 1.0, 0.3299, 1.0, 0.5, 0.5, 0.25, 0.5, 0.1066, 1.0, 0.25, 0.5, 0.0, 0.5, 0.3299, 1.0, 0.1066, 1.0, 0.3299, 1.0, 0.3299, 1.0, 0.5533, 1.0, 0.5533, 1.0, 0.5533, 1.0, 0.3299, 1.0, 0.5533, 1.0, 0.5533, 1.0, 0.3299, 1.0, 0.5533, 1.0, 0.5533, 1.0, 0.3299, 1.0, 0.5533, 1.0, 0.3299, 1.0, 0.5533, 1.0, 0.5533, 1.0, 0.5533, 1.0, 0.3299, 1.0, 0.5533, 1.0, 0.3299, 1.0, 0.5533, 1.0, 0.5533, 1.0, 0.5533, 1.0, 0.3299, 1.0, 0.5533, 1.0, 0.5533, 1.0, 0.3299, 1.0, 0.5533, 1.0, 0.5097, 1.0, 0.4044, 1.0, 0.4823, 1.0, 0.3299, 1.0, 0.5533, 1.0, 0.5533, 1.0, 0.3299, 1.0, 0.5533, 1.0, 0.5533, 1.0, 0.3299, 1.0, 0.5533, 1.0, 0.5533, 1.0, 0.7766, 1.0, 1.0, 1.0, 1.0, 1.0, 0.7766, 1.0, 1.0, 1.0, 1.0, 1.0, 1.0, 1.0, 0.7766, 1.0, 1.0, 1.0, 0.7766, 1.0, 1.0, 0.8065, 1.0, 1.0, 1.0, 0.8065, 0.7766, 1.0, 1.0, 0.7399, 1.0, 0.7399, 0.8199, 0.9497, 1.0, 0.7944, 1.0, 0.8065, 0.7766, 1.0, 1.0, 1.0, 1.0, 0.7944, 0.7766, 1.0, 1.0, 0.8065, 0.7766, 1.0, 1.0, 1.0, 1.0, 1.0, 1.0, 1.0, 0.7766, 1.0, 1.0, 1.0, 1.0, 1.0, 0.7766, 1.0, 1.0, 1.0, 0.7766, 1.0, 1.0, 0.8938, 1.0, 1.0, 0.7766, 1.0, 1.0, 0.7166, 1.0, 0.7848, 0.5533, 1.0, 0.75, 0.5, 0.5, 0.5, 0.1066, 1.0, 0.0, 0.5, 1.0, 0.775, 0.1066, 1.0, 0.0, 0.5, 0.1066, 1.0, 0.7766, 1.0, 0.5533, 1.0, 0.7766, 1.0, 0.3299, 1.0, 0.5533, 1.0, 0.5533, 1.0, 1.0, 0.7166, 1.0, 0.5, 1.0, 0.5, 0.7766, 1.0, 1.0, 0.775, 1.0, 0.7166, 0.3299, 1.0, 0.5533, 1.0, 0.5533, 1.0, 0.5533, 1.0, 0.5533, 1.0, 0.5533, 1.0, 0.5533, 1.0, 0.3299, 1.0, 0.3299, 1.0, 0.3299, 1.0, 0.3299, 1.0, 0.3299, 1.0, 0.5533, 1.0, 0.3768, 1.0, 0.5097, 1.0, 0.3299, 1.0, 0.3768, 1.0, 0.3299, 1.0, 0.3299, 1.0, 0.4823, 1.0, 0.4044, 1.0, 0.5533, 1.0, 0.5097, 1.0, 0.4823, 1.0, 0.7766, 1.0, 1.0, 1.0, 1.0, 1.0, 0.3299, 1.0, 0.5533, 1.0, 0.5533, 1.0, 0.5533, 1.0, 0.7766, 1.0, 0.7766, 1.0, 0.1066, 1.0, 0.0, 0.5, 0.1066, 1.0, 0.1066, 1.0, 0.3299, 1.0, 0.3299, 1.0, 1.0, 1.0, 1.0, 0.5, 1.0, 0.5, 0.7766, 1.0, 1.0, 0.7848, 1.0, 0.8938, 0.3299, 1.0, 0.5533, 1.0, 0.5533, 1.0, 0.5533, 1.0, 0.7766, 1.0, 0.7766, 1.0, 0.1066, 1.0, 0.0, 0.5, 0.1066, 1.0, 1.0, 0.8938, 1.0, 0.5, 1.0, 0.5, 0.1066, 1.0, 0.3299, 1.0, 0.3299, 1.0, 0.75, 0.5, 0.7766, 1.0, 1.0, 1.0, 0.1066, 1.0, 0.1066, 1.0, 0.3299, 1.0, 0.1066, 1.0, 0.1066, 1.0, 0.3299, 1.0, 1.0, 1.0, 1.0, 1.0, 1.0, 0.5, 1.0, 1.0, 1.0, 1.0, 1.0, 0.5, 1.0, 1.0, 1.0, 1.0, 1.0, 0.5, 0.1066, 1.0, 0.1066, 1.0, 0.3299, 1.0, 1.0, 0.8065, 1.0, 0.7399, 1.0, 0.5, 1.0, 1.0, 1.0, 0.8065, 1.0, 0.5, 0.1066, 1.0, 0.1066, 1.0, 0.3299, 1.0, 0.3299, 1.0, 0.1066, 1.0, 0.1066, 1.0, 1.0, 0.7944, 1.0, 0.8065, 1.0, 0.5, 1.0, 0.7399, 1.0, 0.7944, 1.0, 0.5, 0.3299, 1.0, 0.1066, 1.0, 0.1066, 1.0, 0.3299, 1.0, 0.1066, 1.0, 0.1066, 1.0, 0.3299, 1.0, 0.1066, 1.0, 0.1066, 1.0, 1.0, 1.0, 1.0, 1.0, 1.0, 0.5, 1.0, 0.5, 1.0, 0.8065, 1.0, 1.0, 1.0, 0.5, 1.0, 1.0, 1.0, 1.0, 0.1066, 1.0, 0.1066, 1.0, 0.3299, 1.0, 0.1066, 1.0, 0.1066, 1.0, 0.3299, 1.0, 0.3299, 1.0, 0.1066, 1.0, 0.1066, 1.0, 1.0, 1.0, 1.0, 0.8938, 1.0, 0.9971, 1.0, 0.5, 1.0, 1.0, 1.0, 1.0, 0.3299, 1.0, 0.1066, 1.0, 0.1066, 1.0, 0.1066, 1.0, 0.1066, 1.0, 0.3299, 1.0, 1.0, 0.5, 1.0, 0.7848, 1.0, 0.7166, 0.1066, 1.0, 0.0, 0.5, 0.0, 0.5, 0.1066, 1.0, 0.0, 0.5, 0.0, 0.5, 0.0, 0.5, 0.0, 0.5, 0.1066, 1.0, 0.1066, 1.0, 0.0, 0.5, 0.0, 0.5, 0.0, 0.5, 0.0, 0.5, 0.1066, 1.0, 0.1066, 1.0, 0.0, 0.5, 0.0, 0.5, 0.1066, 1.0, 0.0, 0.5, 0.0, 0.5, 0.1066, 1.0, 0.0, 0.5, 0.0, 0.5, 0.1066, 1.0, 0.0, 0.5, 0.0, 0.5, 0.1066, 1.0, 0.0, 0.5, 0.0, 0.5, 0.1066, 1.0, 0.0, 0.5, 0.0, 0.5, 0.0, 0.5, 0.0, 0.5, 0.1066, 1.0, 0.1066, 1.0, 0.0, 0.5, 0.0, 0.5, 1.0, 0.5237, 1.0, 0.5237, 1.0, 0.7782, 1.0, 0.777, 1.0, 0.8065, 1.0, 1.0, 1.0, 0.9959, 1.0, 0.5, 1.0, 0.5, 1.0, 0.7482, 1.0, 0.9959, 1.0, 1.0, 1.0, 0.9793, 1.0, 0.7314, 1.0, 0.7045, 1.0, 0.9959, 1.0, 0.9767, 1.0, 0.9793, 1.0, 0.9959, 1.0, 0.7482, 1.0, 0.691, 1.0, 0.5, 1.0, 0.5009, 1.0, 0.5212, 1.0, 0.5237, 1.0, 0.5237, 1.0, 0.6703, 1.0, 0.7381, 1.0, 0.9793, 1.0, 0.9762, 1.0, 0.7292, 1.0, 0.7143, 1.0, 0.5237, 1.0, 0.5212, 1.0, 0.5238, 1.0, 0.9767, 1.0, 0.9763, 1.0, 0.9762, 1.0, 0.9762, 1.0, 0.9762, 1.0, 0.9763, 1.0, 0.9762, 1.0, 0.9762, 1.0, 0.7305, 1.0, 0.7211, 1.0, 0.9762, 1.0, 0.9763, 1.0, 0.9762, 1.0, 0.5238, 1.0, 0.5238, 1.0, 0.5237, 1.0, 0.9762, 1.0, 0.9763, 1.0, 0.7049, 1.0, 0.5237, 1.0, 0.5238, 1.0, 0.5239, 1.0, 0.5237, 1.0, 0.9762, 1.0, 0.6703, 1.0, 0.7078, 1.0, 0.5238, 1.0, 0.7305, 1.0, 0.7165, 1.0, 0.5186, 1.0, 0.5144, 1.0, 0.5185, 1.0, 0.5, 1.0, 0.5, 1.0, 0.8312, 1.0, 0.9971, 1.0, 1.0, 1.0, 1.0, 1.0, 0.812, 1.0, 0.5, 1.0, 1.0, 1.0, 0.9841, 1.0, 0.725, 1.0, 0.7278, 1.0, 0.9971, 1.0, 0.9818, 1.0, 0.9841, 1.0, 0.9971, 1.0, 0.8312, 1.0, 0.7662, 1.0, 0.5, 1.0, 0.5, 1.0, 0.5144, 1.0, 0.5186, 1.0, 0.5186, 1.0, 0.7318, 1.0, 0.7343, 1.0, 0.9818, 1.0, 0.7374, 1.0, 0.6993, 1.0, 0.5144, 1.0, 0.725, 1.0, 0.7275, 1.0, 0.9818, 1.0, 0.9814, 1.0, 0.9818, 1.0, 0.9819, 1.0, 0.982, 1.0, 0.7453, 1.0, 0.7364, 1.0, 0.9818, 1.0, 0.9819, 1.0, 0.6663, 1.0, 0.656, 1.0, 0.9818, 1.0, 0.9814, 1.0, 0.9816, 1.0, 0.5185, 1.0, 0.5182, 1.0, 0.5186, 1.0, 0.51, 1.0, 0.7453, 1.0, 0.982, 1.0, 0.9814, 1.0, 0.9819, 1.0, 0.9816, 1.0, 0.9814, 1.0, 0.5182, 1.0, 0.51, 1.0, 0.5186, 1.0, 0.5186, 1.0, 0.5186, 1.0, 0.7403, 1.0, 0.7117, 0.5533, 1.0, 0.5533, 1.0, 0.7766, 1.0, 0.7766, 1.0, 0.5533, 1.0, 0.5533, 1.0, 0.7766, 1.0, 0.5533, 1.0, 0.5533, 1.0, 0.7766, 1.0, 0.5533, 1.0, 0.5533, 1.0, 0.5533, 1.0, 0.5533, 1.0, 0.7766, 1.0, 0.8199, 0.9497, 0.5533, 1.0, 0.5533, 1.0, 0.5533, 1.0, 0.5533, 1.0, 0.7766, 1.0, 0.7766, 1.0, 0.5533, 1.0, 0.5533, 1.0, 0.7766, 1.0, 0.5533, 1.0, 0.5533, 1.0, 0.5533, 1.0, 0.5533, 1.0, 0.7766, 1.0, 0.5533, 1.0, 0.5533, 1.0, 0.7766, 1.0, 0.7766, 1.0, 0.5533, 1.0, 0.5533, 1.0, 0.5533, 1.0, 0.5533, 1.0, 0.7766, 1.0, 0.3299, 1.0, 0.5533, 1.0, 0.5, 0.5, 0.1066, 1.0, 0.3299, 1.0, 0.25, 0.5, 0.3299, 1.0, 0.1066, 1.0, 0.1066, 1.0, 0.3299, 1.0, 0.3299, 1.0, 0.5533, 1.0, 0.5533, 1.0, 0.3299, 1.0, 0.3299, 1.0, 0.5533, 1.0, 0.3299, 1.0, 0.3299, 1.0, 0.5533, 1.0, 0.3299, 1.0, 0.3299, 1.0, 0.3299, 1.0, 0.3299, 1.0, 0.5533, 1.0, 0.5533, 1.0, 0.3299, 1.0, 0.3299, 1.0, 0.3299, 1.0, 0.3299, 1.0, 0.5533, 1.0, 0.5533, 1.0, 0.3299, 1.0, 0.3299, 1.0, 0.5533, 1.0, 0.3299, 1.0, 0.3299, 1.0, 0.5097, 1.0, 0.3768, 1.0, 0.4044, 1.0, 0.3299, 1.0, 0.3299, 1.0, 0.5533, 1.0, 0.3299, 1.0, 0.3299, 1.0, 0.5533, 1.0, 0.3299, 1.0, 0.3299, 1.0, 0.5533, 1.0, 0.7766, 1.0, 0.7766, 1.0, 1.0, 1.0, 0.7766, 1.0, 0.7766, 1.0, 1.0, 1.0, 1.0, 1.0, 0.7766, 1.0, 0.7766, 1.0, 0.7766, 1.0, 0.7766, 1.0, 1.0, 0.8065, 1.0, 0.8065, 0.7766, 1.0, 0.7766, 1.0, 1.0, 0.7399, 0.7766, 1.0, 0.8199, 0.9497, 1.0, 0.8065, 0.7766, 1.0, 0.7766, 1.0, 1.0, 0.7944, 0.8199, 0.9497, 0.7766, 1.0, 0.7766, 1.0, 0.7766, 1.0, 1.0, 1.0, 1.0, 1.0, 0.7766, 1.0, 0.7766, 1.0, 1.0, 1.0, 0.7766, 1.0, 0.7766, 1.0, 0.7766, 1.0, 0.7766, 1.0, 1.0, 0.8938, 0.7766, 1.0, 0.7766, 1.0, 1.0, 0.7166, 0.5533, 1.0, 0.7766, 1.0, 0.75, 0.5, 0.0, 0.5, 1.0, 0.5, 1.0, 0.775, 1.0, 0.775, 0.7766, 1.0, 0.3299, 1.0, 0.7766, 1.0, 0.5533, 1.0, 0.3299, 1.0, 1.0, 0.775, 0.3299, 1.0, 0.1066, 1.0, 0.1066, 1.0, 0.0, 0.5, 0.0, 0.5, 0.7766, 1.0, 0.5533, 1.0, 0.5533, 1.0, 0.3299, 1.0, 0.3299, 1.0, 0.5533, 1.0, 1.0, 0.7166, 1.0, 0.775, 1.0, 0.5, 0.7766, 1.0, 0.7766, 1.0, 1.0, 0.775, 0.3299, 1.0, 0.3299, 1.0, 0.5533, 1.0, 0.5533, 1.0, 0.5533, 1.0, 0.5533, 1.0, 0.5533, 1.0, 0.5533, 1.0, 0.3299, 1.0, 0.3299, 1.0, 0.3299, 1.0, 0.3299, 1.0, 0.5533, 1.0, 0.3299, 1.0, 0.3768, 1.0, 0.3299, 1.0, 0.4044, 1.0, 0.3768, 1.0, 0.3299, 1.0, 0.5533, 1.0, 0.4823, 1.0, 0.5533, 1.0, 0.5533, 1.0, 0.5097, 1.0, 0.7766, 1.0, 0.7766, 1.0, 1.0, 1.0, 0.3299, 1.0, 0.3299, 1.0, 0.5533, 1.0, 0.5533, 1.0, 0.5533, 1.0, 0.7766, 1.0, 0.1066, 1.0, 0.0, 0.5, 0.0, 0.5, 0.1066, 1.0, 0.1066, 1.0, 0.3299, 1.0, 1.0, 1.0, 1.0, 1.0, 1.0, 0.5, 0.7766, 1.0, 0.7766, 1.0, 1.0, 0.7848, 0.3299, 1.0, 0.3299, 1.0, 0.5533, 1.0, 0.5533, 1.0, 0.5533, 1.0, 0.7766, 1.0, 0.1066, 1.0, 0.0, 0.5, 0.0, 0.5, 1.0, 0.8938, 1.0, 0.7848, 1.0, 0.5, 0.1066, 1.0, 0.1066, 1.0, 0.3299, 1.0, 1.0, 0.7354, 1.0, 0.7165, 1.0, 0.9762, 1.0, 0.7314, 1.0, 0.7143, 1.0, 0.5238, 1.0, 0.5212, 1.0, 0.7292, 1.0, 0.7211, 1.0, 0.5238, 1.0, 0.5238, 1.0, 0.7143, 1.0, 0.7292, 1.0, 0.5238, 1.0, 0.7165, 1.0, 0.7305, 1.0, 0.9762, 1.0, 0.9762, 1.0, 0.7211, 1.0, 0.7305, 1.0, 0.5238, 1.0, 0.5009, 1.0, 0.7868, 1.0, 0.7045, 1.0, 0.5212, 1.0, 0.7045, 1.0, 0.7314, 1.0, 0.5212, 1.0, 0.7078, 1.0, 0.6703, 1.0, 0.5237, 1.0, 0.5237, 1.0, 0.7381, 1.0, 0.6703, 1.0, 0.9762, 1.0, 0.777, 1.0, 0.7782, 1.0, 0.9763, 1.0, 0.7419, 1.0, 0.691, 1.0, 0.5237, 1.0, 0.691, 1.0, 0.7482, 1.0, 0.5, 1.0, 0.5237, 1.0, 0.7419, 1.0, 0.777, 1.0, 0.9763, 1.0, 0.9767, 1.0, 0.7782, 1.0, 0.7381, 1.0, 0.9762, 1.0, 0.9763, 1.0, 0.7049, 1.0, 0.7078, 1.0, 0.5237, 1.0, 0.6316, 1.0, 0.7275, 1.0, 0.9818, 1.0, 0.656, 1.0, 0.6663, 1.0, 0.5182, 1.0, 0.812, 1.0, 0.7278, 1.0, 0.5144, 1.0, 0.5, 1.0, 0.7275, 1.0, 0.725, 1.0, 0.9841, 1.0, 0.9818, 1.0, 0.7278, 1.0, 0.725, 1.0, 0.5144, 1.0, 0.6663, 1.0, 0.7364, 1.0, 0.51, 1.0, 0.5182, 1.0, 0.7364, 1.0, 0.7453, 1.0, 0.51, 1.0, 0.6316, 1.0, 0.656, 1.0, 0.5182, 1.0, 0.5185, 1.0, 0.7374, 1.0, 0.7662, 1.0, 0.5186, 1.0, 0.7662, 1.0, 0.8312, 1.0, 0.5, 1.0, 0.5186, 1.0, 0.7364, 1.0, 0.7343, 1.0, 0.9816, 1.0, 0.9814, 1.0, 0.7343, 1.0, 0.7318, 1.0, 0.9816, 1.0, 0.7364, 1.0, 0.6993, 1.0, 0.5186, 1.0, 0.7318, 1.0, 0.7117, 1.0, 0.9814, 1.0, 0.9816, 1.0, 0.7117, 1.0, 0.7403, 1.0, 0.9814, 1.0, 0.6993, 1.0, 0.7374, 1.0, 0.5186, 1.0, 0.5186, 0.75, 0.5, 1.0, 0.5, 1.0, 1.0, 0.1066, 1.0, 0.3299, 1.0, 0.3299, 1.0, 0.1066, 1.0, 0.3299, 1.0, 0.3299, 1.0, 1.0, 1.0, 1.0, 0.5, 1.0, 0.5, 1.0, 1.0, 1.0, 0.5, 1.0, 0.5, 1.0, 1.0, 1.0, 0.5, 1.0, 0.5, 0.1066, 1.0, 0.3299, 1.0, 0.3299, 1.0, 1.0, 0.8065, 1.0, 0.5, 1.0, 0.5, 1.0, 1.0, 1.0, 0.5, 1.0, 0.5, 0.1066, 1.0, 0.3299, 1.0, 0.3299, 1.0, 0.3299, 1.0, 0.3299, 1.0, 0.1066, 1.0, 1.0, 0.7944, 1.0, 0.5, 1.0, 0.5, 1.0, 0.7399, 1.0, 0.5, 1.0, 0.5, 0.3299, 1.0, 0.3299, 1.0, 0.1066, 1.0, 0.3299, 1.0, 0.3299, 1.0, 0.1066, 1.0, 0.3299, 1.0, 0.3299, 1.0, 0.1066, 1.0, 1.0, 1.0, 1.0, 0.5, 1.0, 0.5, 1.0, 0.5, 1.0, 0.5009, 1.0, 1.0, 1.0, 0.5, 1.0, 0.5, 1.0, 1.0, 0.1066, 1.0, 0.3299, 1.0, 0.3299, 1.0, 0.1066, 1.0, 0.3299, 1.0, 0.3299, 1.0, 0.3299, 1.0, 0.3299, 1.0, 0.1066, 1.0, 1.0, 1.0, 1.0, 1.0, 1.0, 0.9971, 1.0, 0.5, 1.0, 0.5, 1.0, 1.0, 0.3299, 1.0, 0.3299, 1.0, 0.1066, 1.0, 0.1066, 1.0, 0.3299, 1.0, 0.3299, 1.0, 1.0, 0.5, 1.0, 0.5, 1.0, 0.7166, 0.1066, 1.0, 0.1066, 1.0, 0.0, 0.5, 0.1066, 1.0, 0.1066, 1.0, 0.0, 0.5, 0.0, 0.5, 0.1066, 1.0, 0.1066, 1.0, 0.1066, 1.0, 0.1066, 1.0, 0.0, 0.5, 0.0, 0.5, 0.1066, 1.0, 0.1066, 1.0, 0.1066, 1.0, 0.1066, 1.0, 0.0, 0.5, 0.1066, 1.0, 0.1066, 1.0, 0.0, 0.5, 0.1066, 1.0, 0.1066, 1.0, 0.0, 0.5, 0.1066, 1.0, 0.1066, 1.0, 0.0, 0.5, 0.1066, 1.0, 0.1066, 1.0, 0.0, 0.5, 0.1066, 1.0, 0.1066, 1.0, 0.0, 0.5, 0.0, 0.5, 0.1066, 1.0, 0.1066, 1.0, 0.1066, 1.0, 0.1066, 1.0, 0.0, 0.5, 1.0, 0.5237, 1.0, 0.7419, 1.0, 0.777, 1.0, 0.8065, 1.0, 1.0, 1.0, 0.9959, 1.0, 0.5, 1.0, 1.0, 1.0, 0.9959, 1.0, 1.0, 1.0, 0.5009, 1.0, 0.7868, 1.0, 0.7045, 1.0, 0.9959, 1.0, 1.0, 1.0, 0.9793, 1.0, 0.9959, 1.0, 0.9767, 1.0, 0.7419, 1.0, 0.691, 1.0, 0.5, 1.0, 0.5237, 1.0, 0.5212, 1.0, 0.5237, 1.0, 0.7782, 1.0, 0.7381, 1.0, 0.9793, 1.0, 0.7314, 1.0, 0.7143, 1.0, 0.5237, 1.0, 0.5237, 1.0, 0.5238, 1.0, 0.9767, 1.0, 0.9793, 1.0, 0.9762, 1.0, 0.9762, 1.0, 0.9762, 1.0, 0.9763, 1.0, 0.9762, 1.0, 0.7292, 1.0, 0.7211, 1.0, 0.9762, 1.0, 0.9762, 1.0, 0.9762, 1.0, 0.5238, 1.0, 0.5237, 1.0, 0.5237, 1.0, 0.9762, 1.0, 0.7354, 1.0, 0.5239, 1.0, 0.5237, 1.0, 0.5238, 1.0, 0.5237, 1.0, 0.5237, 1.0, 0.9762, 1.0, 0.9763, 1.0, 0.7049, 1.0, 0.7078, 1.0, 0.5238, 1.0, 0.5239, 1.0, 0.7354, 1.0, 0.7165, 1.0, 0.5186, 1.0, 0.5186, 1.0, 0.5185, 1.0, 0.5, 1.0, 0.8938, 1.0, 0.9971, 1.0, 1.0, 1.0, 0.5, 1.0, 0.5, 1.0, 1.0, 1.0, 0.812, 1.0, 0.7278, 1.0, 0.9971, 1.0, 1.0, 1.0, 0.9841, 1.0, 0.9971, 1.0, 0.9818, 1.0, 0.7374, 1.0, 0.7662, 1.0, 0.5, 1.0, 0.5186, 1.0, 0.5144, 1.0, 0.5186, 1.0, 0.7364, 1.0, 0.7343, 1.0, 0.9818, 1.0, 0.9814, 1.0, 0.7364, 1.0, 0.6993, 1.0, 0.5144, 1.0, 0.5185, 1.0, 0.6316, 1.0, 0.7275, 1.0, 0.9818, 1.0, 0.9841, 1.0, 0.9818, 1.0, 0.9819, 1.0, 0.6663, 1.0, 0.7364, 1.0, 0.9818, 1.0, 0.6316, 1.0, 0.656, 1.0, 0.9818, 1.0, 0.9819, 1.0, 0.9816, 1.0, 0.5185, 1.0, 0.5186, 1.0, 0.5186, 1.0, 0.51, 1.0, 0.5186, 1.0, 0.7403, 1.0, 0.9814, 1.0, 0.9819, 1.0, 0.982, 1.0, 0.9814, 1.0, 0.5182, 1.0, 0.5186, 1.0, 0.5186, 1.0, 0.5186, 1.0, 0.7318, 1.0, 0.7117, 0.5533, 1.0, 0.7766, 1.0, 0.7766, 1.0, 0.7766, 1.0, 0.7766, 1.0, 0.5533, 1.0, 0.7766, 1.0, 0.7766, 1.0, 0.5533, 1.0, 0.7766, 1.0, 0.7766, 1.0, 0.5533, 1.0, 0.5533, 1.0, 0.7766, 1.0, 0.7766, 1.0, 0.8199, 0.9497, 0.7766, 1.0, 0.5533, 1.0, 0.5533, 1.0, 0.7766, 1.0, 0.7766, 1.0, 0.7766, 1.0, 0.8199, 0.9497, 0.5533, 1.0, 0.7766, 1.0, 0.7766, 1.0, 0.5533, 1.0, 0.5533, 1.0, 0.7766, 1.0, 0.7766, 1.0, 0.5533, 1.0, 0.7766, 1.0, 0.7766, 1.0, 0.7766, 1.0, 0.7766, 1.0, 0.5533, 1.0, 0.5533, 1.0, 0.7766, 1.0, 0.7766, 1.0, 0.3299, 1.0, 0.25, 0.5, 0.5, 0.5, 0.1066, 1.0, 0.0, 0.5, 0.25, 0.5, 0.3299, 1.0, 0.3299, 1.0, 0.1066, 1.0, 0.3299, 1.0, 0.5533, 1.0, 0.5533, 1.0, 0.5533, 1.0, 0.5533, 1.0, 0.3299, 1.0, 0.5533, 1.0, 0.5533, 1.0, 0.3299, 1.0, 0.5533, 1.0, 0.5533, 1.0, 0.3299, 1.0, 0.3299, 1.0, 0.5533, 1.0, 0.5533, 1.0, 0.5533, 1.0, 0.5533, 1.0, 0.3299, 1.0, 0.3299, 1.0, 0.5533, 1.0, 0.5533, 1.0, 0.5533, 1.0, 0.5533, 1.0, 0.3299, 1.0, 0.5533, 1.0, 0.5533, 1.0, 0.3299, 1.0, 0.5097, 1.0, 0.4823, 1.0, 0.4044, 1.0, 0.3299, 1.0, 0.5533, 1.0, 0.5533, 1.0, 0.3299, 1.0, 0.5533, 1.0, 0.5533, 1.0, 0.3299, 1.0, 0.5533, 1.0, 0.5533, 1.0, 0.7766, 1.0, 1.0, 1.0, 1.0, 1.0, 0.7766, 1.0, 1.0, 1.0, 1.0, 1.0, 1.0, 1.0, 1.0, 1.0, 0.7766, 1.0, 0.7766, 1.0, 1.0, 1.0, 1.0, 0.8065, 1.0, 0.8065, 1.0, 0.7399, 0.7766, 1.0, 1.0, 0.7399, 1.0, 0.7944, 0.8199, 0.9497, 1.0, 0.8065, 1.0, 1.0, 0.7766, 1.0, 1.0, 0.7944, 1.0, 0.8065, 0.7766, 1.0, 0.7766, 1.0, 1.0, 1.0, 1.0, 1.0, 1.0, 1.0, 1.0, 1.0, 0.7766, 1.0, 1.0, 1.0, 1.0, 1.0, 0.7766, 1.0, 0.7766, 1.0, 1.0, 1.0, 1.0, 0.8938, 0.7766, 1.0, 1.0, 0.7848, 1.0, 0.7166, 0.5533, 1.0, 0.5, 0.5, 0.75, 0.5, 0.1066, 1.0, 1.0, 0.775, 0.0, 0.5, 0.1066, 1.0, 0.1066, 1.0, 0.0, 0.5, 0.7766, 1.0, 0.7766, 1.0, 0.5533, 1.0, 0.3299, 1.0, 0.5533, 1.0, 0.5533, 1.0, 1.0, 0.7166, 1.0, 0.5, 1.0, 0.5, 0.7766, 1.0, 1.0, 0.7166, 1.0, 0.775, 0.3299, 1.0, 0.5533, 1.0, 0.5533, 1.0, 0.5533, 1.0, 0.5533, 1.0, 0.5533, 1.0, 0.5533, 1.0, 0.3299, 1.0, 0.3299, 1.0, 0.3299, 1.0, 0.3299, 1.0, 0.3299, 1.0, 0.5533, 1.0, 0.5097, 1.0, 0.3768, 1.0, 0.3299, 1.0, 0.3299, 1.0, 0.3768, 1.0, 0.3299, 1.0, 0.4044, 1.0, 0.4823, 1.0, 0.5533, 1.0, 0.4823, 1.0, 0.5097, 1.0, 0.7766, 1.0, 1.0, 1.0, 1.0, 1.0, 0.3299, 1.0, 0.5533, 1.0, 0.5533, 1.0, 0.5533, 1.0, 0.7766, 1.0, 0.7766, 1.0, 0.1066, 1.0, 0.1066, 1.0, 0.0, 0.5, 0.1066, 1.0, 0.3299, 1.0, 0.3299, 1.0, 1.0, 1.0, 1.0, 0.5, 1.0, 0.5, 0.7766, 1.0, 1.0, 0.8938, 1.0, 0.7848, 0.3299, 1.0, 0.5533, 1.0, 0.5533, 1.0, 0.5533, 1.0, 0.7766, 1.0, 0.7766, 1.0, 0.1066, 1.0, 0.1066, 1.0, 0.0, 0.5, 1.0, 0.8938, 1.0, 0.5, 1.0, 0.5, 0.1066, 1.0, 0.3299, 1.0, 0.3299, 1.0, 0.75, 0.5, 1.0, 1.0, 0.7766, 1.0, 0.1066, 1.0, 0.3299, 1.0, 0.1066, 1.0, 0.1066, 1.0, 0.3299, 1.0, 0.1066, 1.0, 1.0, 1.0, 1.0, 0.5, 1.0, 1.0, 1.0, 1.0, 1.0, 0.5, 1.0, 1.0, 1.0, 1.0, 1.0, 0.5, 1.0, 1.0, 0.1066, 1.0, 0.3299, 1.0, 0.1066, 1.0, 1.0, 0.8065, 1.0, 0.5, 1.0, 0.7399, 1.0, 1.0, 1.0, 0.5, 1.0, 0.8065, 0.1066, 1.0, 0.3299, 1.0, 0.1066, 1.0, 0.3299, 1.0, 0.1066, 1.0, 0.1066, 1.0, 1.0, 0.7944, 1.0, 0.5, 1.0, 0.8065, 1.0, 0.7399, 1.0, 0.5, 1.0, 0.7944, 0.3299, 1.0, 0.1066, 1.0, 0.1066, 1.0, 0.3299, 1.0, 0.1066, 1.0, 0.1066, 1.0, 0.3299, 1.0, 0.1066, 1.0, 0.1066, 1.0, 1.0, 1.0, 1.0, 0.5, 1.0, 1.0, 1.0, 0.5, 1.0, 1.0, 1.0, 0.8065, 1.0, 0.5, 1.0, 1.0, 1.0, 1.0, 0.1066, 1.0, 0.3299, 1.0, 0.1066, 1.0, 0.1066, 1.0, 0.3299, 1.0, 0.1066, 1.0, 0.3299, 1.0, 0.1066, 1.0, 0.1066, 1.0, 1.0, 1.0, 1.0, 0.9971, 1.0, 0.8938, 1.0, 0.5, 1.0, 1.0, 1.0, 1.0, 0.3299, 1.0, 0.1066, 1.0, 0.1066, 1.0, 0.1066, 1.0, 0.3299, 1.0, 0.1066, 1.0, 1.0, 0.5, 1.0, 0.7166, 1.0, 0.7848, 0.1066, 1.0, 0.0, 0.5, 0.0, 0.5, 0.1066, 1.0, 0.0, 0.5, 0.0, 0.5, 0.0, 0.5, 0.1066, 1.0, 0.0, 0.5, 0.1066, 1.0, 0.0, 0.5, 0.0, 0.5, 0.0, 0.5, 0.1066, 1.0, 0.0, 0.5, 0.1066, 1.0, 0.0, 0.5, 0.0, 0.5, 0.1066, 1.0, 0.0, 0.5, 0.0, 0.5, 0.1066, 1.0, 0.0, 0.5, 0.0, 0.5, 0.1066, 1.0, 0.0, 0.5, 0.0, 0.5, 0.1066, 1.0, 0.0, 0.5, 0.0, 0.5, 0.1066, 1.0, 0.0, 0.5, 0.0, 0.5, 0.0, 0.5, 0.1066, 1.0, 0.0, 0.5, 0.1066, 1.0, 0.0, 0.5, 0.0, 0.5, 1.0, 0.5237, 1.0, 0.777, 1.0, 0.7782, 1.0, 0.5237, 1.0, 0.8065, 1.0, 0.9959, 1.0, 1.0, 1.0, 0.5, 1.0, 0.9959, 1.0, 0.7482, 1.0, 0.5, 1.0, 1.0, 1.0, 0.7045, 1.0, 0.7314, 1.0, 0.9793, 1.0, 0.9959, 1.0, 0.9793, 1.0, 0.9767, 1.0, 0.9959, 1.0, 0.691, 1.0, 0.7482, 1.0, 0.5, 1.0, 0.5212, 1.0, 0.5009, 1.0, 0.5237, 1.0, 0.7381, 1.0, 0.6703, 1.0, 0.5237, 1.0, 0.9793, 1.0, 0.7143, 1.0, 0.7292, 1.0, 0.9762, 1.0, 0.5237, 1.0, 0.5238, 1.0, 0.5212, 1.0, 0.9767, 1.0, 0.9762, 1.0, 0.9763, 1.0, 0.9762, 1.0, 0.9763, 1.0, 0.9762, 1.0, 0.9762, 1.0, 0.7211, 1.0, 0.7305, 1.0, 0.9762, 1.0, 0.9762, 1.0, 0.9762, 1.0, 0.9763, 1.0, 0.5238, 1.0, 0.5237, 1.0, 0.5238, 1.0, 0.9762, 1.0, 0.5237, 1.0, 0.7049, 1.0, 0.9763, 1.0, 0.5238, 1.0, 0.5237, 1.0, 0.5239, 1.0, 0.9762, 1.0, 0.7078, 1.0, 0.6703, 1.0, 0.5238, 1.0, 0.7165, 1.0, 0.7305, 1.0, 0.5186, 1.0, 0.5185, 1.0, 0.5144, 1.0, 0.5, 1.0, 0.9971, 1.0, 0.8312, 1.0, 0.5, 1.0, 1.0, 1.0, 0.5, 1.0, 0.812, 1.0, 1.0, 1.0, 1.0, 1.0, 0.7278, 1.0, 0.725, 1.0, 0.9841, 1.0, 0.9971, 1.0, 0.9841, 1.0, 0.9818, 1.0, 0.9971, 1.0, 0.7662, 1.0, 0.8312, 1.0, 0.5, 1.0, 0.5144, 1.0, 0.5, 1.0, 0.5186, 1.0, 0.7343, 1.0, 0.7318, 1.0, 0.5186, 1.0, 0.9818, 1.0, 0.6993, 1.0, 0.7374, 1.0, 0.5144, 1.0, 0.7275, 1.0, 0.725, 1.0, 0.9818, 1.0, 0.9818, 1.0, 0.9814, 1.0, 0.9819, 1.0, 0.7364, 1.0, 0.7453, 1.0, 0.982, 1.0, 0.9818, 1.0, 0.656, 1.0, 0.6663, 1.0, 0.9819, 1.0, 0.9818, 1.0, 0.9816, 1.0, 0.9814, 1.0, 0.5185, 1.0, 0.5186, 1.0, 0.5182, 1.0, 0.51, 1.0, 0.9814, 1.0, 0.982, 1.0, 0.7453, 1.0, 0.9819, 1.0, 0.9814, 1.0, 0.9816, 1.0, 0.5182, 1.0, 0.5186, 1.0, 0.51, 1.0, 0.5186, 1.0, 0.7117, 1.0, 0.7403, 1.0, 0.5186, 0.5533, 1.0, 0.7766, 1.0, 0.5533, 1.0, 0.7766, 1.0, 0.5533, 1.0, 0.5533, 1.0, 0.7766, 1.0, 0.5533, 1.0, 0.5533, 1.0, 0.7766, 1.0, 0.5533, 1.0, 0.5533, 1.0, 0.5533, 1.0, 0.7766, 1.0, 0.5533, 1.0, 0.8199, 0.9497, 0.5533, 1.0, 0.5533, 1.0, 0.5533, 1.0, 0.7766, 1.0, 0.5533, 1.0, 0.7766, 1.0, 0.5533, 1.0, 0.5533, 1.0, 0.7766, 1.0, 0.5533, 1.0, 0.5533, 1.0, 0.5533, 1.0, 0.7766, 1.0, 0.5533, 1.0, 0.5533, 1.0, 0.7766, 1.0, 0.5533, 1.0, 0.7766, 1.0, 0.5533, 1.0, 0.5533, 1.0, 0.5533, 1.0, 0.7766, 1.0, 0.5533, 1.0, 0.3299, 1.0, 0.5, 0.5, 0.5533, 1.0, 0.1066, 1.0, 0.25, 0.5, 0.3299, 1.0, 0.3299, 1.0, 0.1066, 1.0, 0.1066, 1.0, 0.3299, 1.0, 0.5533, 1.0, 0.3299, 1.0, 0.5533, 1.0, 0.3299, 1.0, 0.3299, 1.0, 0.5533, 1.0, 0.3299, 1.0, 0.3299, 1.0, 0.5533, 1.0, 0.3299, 1.0, 0.3299, 1.0, 0.3299, 1.0, 0.5533, 1.0, 0.3299, 1.0, 0.5533, 1.0, 0.3299, 1.0, 0.3299, 1.0, 0.3299, 1.0, 0.5533, 1.0, 0.3299, 1.0, 0.5533, 1.0, 0.3299, 1.0, 0.3299, 1.0, 0.5533, 1.0, 0.3299, 1.0, 0.3299, 1.0, 0.5097, 1.0, 0.4044, 1.0, 0.3768, 1.0, 0.3299, 1.0, 0.5533, 1.0, 0.3299, 1.0, 0.3299, 1.0, 0.5533, 1.0, 0.3299, 1.0, 0.3299, 1.0, 0.5533, 1.0, 0.3299, 1.0, 0.7766, 1.0, 1.0, 1.0, 0.7766, 1.0, 0.7766, 1.0, 1.0, 1.0, 0.7766, 1.0, 1.0, 1.0, 0.7766, 1.0, 0.7766, 1.0, 0.7766, 1.0, 1.0, 0.8065, 0.7766, 1.0, 1.0, 0.8065, 0.7766, 1.0, 0.7766, 1.0, 1.0, 0.7399, 0.8199, 0.9497, 0.7766, 1.0, 1.0, 0.8065, 0.7766, 1.0, 0.7766, 1.0, 1.0, 0.7944, 0.7766, 1.0, 0.8199, 0.9497, 0.7766, 1.0, 1.0, 1.0, 0.7766, 1.0, 1.0, 1.0, 0.7766, 1.0, 0.7766, 1.0, 1.0, 1.0, 0.7766, 1.0, 0.7766, 1.0, 0.7766, 1.0, 1.0, 0.8938, 0.7766, 1.0, 0.7766, 1.0, 1.0, 0.7166, 0.7766, 1.0, 0.5533, 1.0, 0.75, 0.5, 0.7766, 1.0, 0.0, 0.5, 1.0, 0.775, 1.0, 0.5, 1.0, 0.775, 0.3299, 1.0, 0.7766, 1.0, 0.7766, 1.0, 0.3299, 1.0, 0.5533, 1.0, 1.0, 0.775, 0.1066, 1.0, 0.3299, 1.0, 0.1066, 1.0, 0.0, 0.5, 0.0, 0.5, 0.7766, 1.0, 0.5533, 1.0, 0.5533, 1.0, 0.3299, 1.0, 0.5533, 1.0, 0.3299, 1.0, 1.0, 0.7166, 1.0, 0.5, 1.0, 0.775, 0.7766, 1.0, 1.0, 0.775, 0.7766, 1.0, 0.3299, 1.0, 0.5533, 1.0, 0.3299, 1.0, 0.5533, 1.0, 0.5533, 1.0, 0.5533, 1.0, 0.5533, 1.0, 0.3299, 1.0, 0.5533, 1.0, 0.3299, 1.0, 0.3299, 1.0, 0.3299, 1.0, 0.5533, 1.0, 0.3768, 1.0, 0.3299, 1.0, 0.3299, 1.0, 0.3768, 1.0, 0.4044, 1.0, 0.3299, 1.0, 0.4823, 1.0, 0.5533, 1.0, 0.5533, 1.0, 0.5097, 1.0, 0.5533, 1.0, 0.7766, 1.0, 1.0, 1.0, 0.7766, 1.0, 0.3299, 1.0, 0.5533, 1.0, 0.3299, 1.0, 0.5533, 1.0, 0.7766, 1.0, 0.5533, 1.0, 0.1066, 1.0, 0.0, 0.5, 0.0, 0.5, 0.1066, 1.0, 0.3299, 1.0, 0.1066, 1.0, 1.0, 1.0, 1.0, 0.5, 1.0, 1.0, 0.7766, 1.0, 1.0, 0.7848, 0.7766, 1.0, 0.3299, 1.0, 0.5533, 1.0, 0.3299, 1.0, 0.5533, 1.0, 0.7766, 1.0, 0.5533, 1.0, 0.1066, 1.0, 0.0, 0.5, 0.0, 0.5, 1.0, 0.8938, 1.0, 0.5, 1.0, 0.7848, 0.1066, 1.0, 0.3299, 1.0, 0.1066, 1.0, 1.0, 0.7354, 1.0, 0.9762, 1.0, 0.7165, 1.0, 0.7314, 1.0, 0.5212, 1.0, 0.5238, 1.0, 0.7143, 1.0, 0.7292, 1.0, 0.5238, 1.0, 0.5238, 1.0, 0.7211, 1.0, 0.7143, 1.0, 0.5238, 1.0, 0.7292, 1.0, 0.7165, 1.0, 0.9762, 1.0, 0.9762, 1.0, 0.7305, 1.0, 0.7211, 1.0, 0.5238, 1.0, 0.7305, 1.0, 0.5009, 1.0, 0.5212, 1.0, 0.7045, 1.0, 0.7868, 1.0, 0.7045, 1.0, 0.5212, 1.0, 0.7314, 1.0, 0.7078, 1.0, 0.5237, 1.0, 0.5237, 1.0, 0.6703, 1.0, 0.7381, 1.0, 0.9762, 1.0, 0.6703, 1.0, 0.777, 1.0, 0.9763, 1.0, 0.7782, 1.0, 0.7419, 1.0, 0.5237, 1.0, 0.691, 1.0, 0.691, 1.0, 0.5237, 1.0, 0.5, 1.0, 0.7482, 1.0, 0.7419, 1.0, 0.9767, 1.0, 0.9763, 1.0, 0.777, 1.0, 0.7782, 1.0, 0.9763, 1.0, 0.9762, 1.0, 0.7381, 1.0, 0.7049, 1.0, 0.5237, 1.0, 0.7078, 1.0, 0.6316, 1.0, 0.9818, 1.0, 0.7275, 1.0, 0.656, 1.0, 0.5182, 1.0, 0.6663, 1.0, 0.812, 1.0, 0.5, 1.0, 0.5144, 1.0, 0.7278, 1.0, 0.7275, 1.0, 0.9818, 1.0, 0.9841, 1.0, 0.725, 1.0, 0.7278, 1.0, 0.5144, 1.0, 0.725, 1.0, 0.6663, 1.0, 0.5182, 1.0, 0.51, 1.0, 0.7364, 1.0, 0.7364, 1.0, 0.51, 1.0, 0.7453, 1.0, 0.6316, 1.0, 0.5185, 1.0, 0.5182, 1.0, 0.656, 1.0, 0.7374, 1.0, 0.5186, 1.0, 0.7662, 1.0, 0.7662, 1.0, 0.5186, 1.0, 0.5, 1.0, 0.8312, 1.0, 0.7364, 1.0, 0.9814, 1.0, 0.9816, 1.0, 0.7343, 1.0, 0.7343, 1.0, 0.9816, 1.0, 0.7318, 1.0, 0.7364, 1.0, 0.5186, 1.0, 0.6993, 1.0, 0.7318, 1.0, 0.9816, 1.0, 0.9814, 1.0, 0.7117, 1.0, 0.7117, 1.0, 0.9814, 1.0, 0.7403, 1.0, 0.6993, 1.0, 0.5186, 1.0, 0.5186, 1.0, 0.7374])
me_plane_001.materials.append(mat_sheep)
me_plane_001.materials.append(mat_face)
me_plane_001.materials.append(mat_fo)
me_plane_001.update()

# ---- objects
ob_low_poly_sheep = bpy.data.objects.new('Low poly sheep', me_plane_001)

# ---- transforms, parenting, visibility, modifiers, constraints
ob_low_poly_sheep.location = (0.0, 0.0, 0.0)

# ---- collection membership
scene.collection.objects.link(ob_low_poly_sheep)
col_low_poly_sheep.objects.link(ob_low_poly_sheep)

# ---- scene / render settings (as saved in the file)
scene.frame_start = 1; scene.frame_end = 250; scene.frame_set(1)
scene.render.engine = 'BLENDER_EEVEE_NEXT'
scene.render.image_settings.exr_codec = 'NONE'
scene.render.simplify_subdivision_render = 0
scene.render.simplify_child_particles_render = 0.0
scene.cycles.sampling_pattern = 'TABULATED_SOBOL'
scene.cycles.use_light_tree = False
scene.view_settings.view_transform = 'Filmic'
bpy.context.view_layer.update()

# ---- added for rendering (the .blend has no active camera and no usable light): camera, sun + grey world if the file has none
cam_auto = bpy.data.cameras.new('AutoCamera')
cam_auto.lens = 50.0
cam_auto.sensor_width = 36.0
cam_auto.clip_end = 1000.0
ob_auto_camera = bpy.data.objects.new('AutoCamera', cam_auto)
scene.collection.objects.link(ob_auto_camera)
ob_auto_camera.location = (0.396589, -0.493211, 0.490145)
ob_auto_camera.rotation_euler = (1.09748, -7.21219e-08, 0.694738)
scene.camera = ob_auto_camera
light_auto_sun = bpy.data.lights.new('AutoSun', 'SUN')
light_auto_sun.energy = 3.0
light_auto_sun.angle = 0.0523599
ob_auto_sun = bpy.data.objects.new('AutoSun', light_auto_sun)
scene.collection.objects.link(ob_auto_sun)
ob_auto_sun.rotation_euler = (0.872665, 0.174533, 0.523599)
if scene.world is None:
    world_auto = bpy.data.worlds.new('AutoWorld')
    world_auto.color = (0.3, 0.3, 0.3)
    scene.world = world_auto
bpy.context.view_layer.update()
